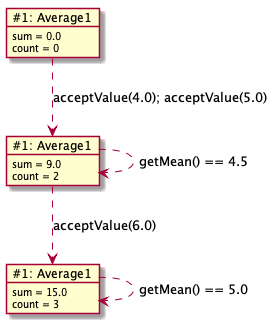

The diagram above was rendered by PlantUML. Its source (embedded in the PNG):
@startuml
object "~#1: Average1" as average1 {
	sum = 0.0
	count = 0
}
object "~#1: Average1" as average3 {
	sum = 9.0
	count = 2
}
average1 ..> average3: acceptValue(4.0); acceptValue(5.0)
average3 ..> average3: getMean() == 4.5
object "~#1: Average1" as average4 {
	sum = 15.0
	count = 3
}
average3 ..> average4: acceptValue(6.0)
average4 ..> average4: getMean() == 5.0
@enduml